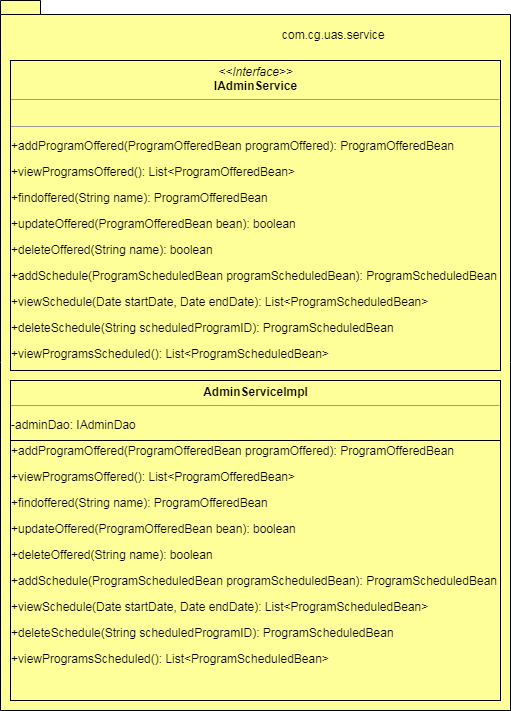

The diagram above was exported from draw.io. Its source (the exported page's mxGraphModel, read from the mxfile embedded in the PNG):
<mxGraphModel dx="1112" dy="377" grid="1" gridSize="10" guides="1" tooltips="1" connect="1" arrows="1" fold="1" page="1" pageScale="1" pageWidth="1100" pageHeight="850" background="#ffffff" math="0" shadow="0">
  <root>
    <mxCell id="0" />
    <mxCell id="1" parent="0" />
    <mxCell id="2" value="package" style="shape=folder;fontStyle=1;spacingTop=10;tabWidth=40;tabHeight=14;tabPosition=left;html=1;fillColor=#FFFF99;" vertex="1" parent="1">
      <mxGeometry x="20" y="20" width="510" height="710" as="geometry" />
    </mxCell>
    <mxCell id="3" value="com.cg.uas.service" style="text;html=1;resizable=0;points=[];autosize=1;align=left;verticalAlign=top;spacingTop=-4;" vertex="1" parent="1">
      <mxGeometry x="300" y="45" width="120" height="20" as="geometry" />
    </mxCell>
    <mxCell id="4" value="&lt;p style=&quot;margin: 0px ; margin-top: 4px ; text-align: center&quot;&gt;&lt;i&gt;&amp;lt;&amp;lt;Interface&amp;gt;&amp;gt;&lt;/i&gt;&lt;br&gt;&lt;b&gt;IAdminService&lt;/b&gt;&lt;/p&gt;&lt;hr size=&quot;1&quot;&gt;&lt;p style=&quot;margin: 0px ; margin-left: 4px&quot;&gt;&lt;br&gt;&lt;/p&gt;&lt;hr size=&quot;1&quot;&gt;&lt;p&gt;+addProgramOffered(ProgramOfferedBean programOffered): ProgramOfferedBean&amp;nbsp;&lt;/p&gt;&lt;p&gt;+viewProgramsOffered(): List&amp;lt;ProgramOfferedBean&amp;gt;&amp;nbsp;&lt;/p&gt;&lt;p&gt;+findoffered(String name): ProgramOfferedBean&amp;nbsp;&lt;/p&gt;&lt;p&gt;+updateOffered(ProgramOfferedBean bean): boolean&amp;nbsp;&lt;/p&gt;&lt;p&gt;+deleteOffered(String name): boolean&amp;nbsp;&lt;/p&gt;&lt;p&gt;+addSchedule(ProgramScheduledBean programScheduledBean): ProgramScheduledBean&amp;nbsp;&lt;/p&gt;&lt;p&gt;+viewSchedule(Date startDate, Date endDate): List&amp;lt;ProgramScheduledBean&amp;gt;&amp;nbsp;&lt;/p&gt;&lt;p&gt;+deleteSchedule(String scheduledProgramID): ProgramScheduledBean&lt;/p&gt;&lt;p&gt;+viewProgramsScheduled(): List&amp;lt;ProgramScheduledBean&amp;gt;&amp;nbsp;&lt;/p&gt;&lt;div&gt;&lt;br&gt;&lt;/div&gt;" style="verticalAlign=top;align=left;overflow=fill;fontSize=12;fontFamily=Helvetica;html=1;fillColor=#FFFF99;" vertex="1" parent="1">
      <mxGeometry x="30" y="80" width="490" height="310" as="geometry" />
    </mxCell>
    <mxCell id="5" value="&lt;p style=&quot;margin: 0px ; margin-top: 4px ; text-align: center&quot;&gt;&lt;b&gt;AdminServiceImpl&lt;/b&gt;&lt;/p&gt;&lt;hr size=&quot;1&quot;&gt;&lt;p&gt;-adminDao:&amp;nbsp;IAdminDao&amp;nbsp;&lt;/p&gt;&lt;p&gt;+addProgramOffered(ProgramOfferedBean programOffered): ProgramOfferedBean&amp;nbsp;&lt;/p&gt;&lt;p&gt;+viewProgramsOffered(): List&amp;lt;ProgramOfferedBean&amp;gt;&amp;nbsp;&lt;/p&gt;&lt;p&gt;+findoffered(String name): ProgramOfferedBean&amp;nbsp;&lt;/p&gt;&lt;p&gt;+updateOffered(ProgramOfferedBean bean): boolean&amp;nbsp;&lt;/p&gt;&lt;p&gt;+deleteOffered(String name): boolean&amp;nbsp;&lt;/p&gt;&lt;p&gt;+addSchedule(ProgramScheduledBean programScheduledBean): ProgramScheduledBean&amp;nbsp;&lt;/p&gt;&lt;p&gt;+viewSchedule(Date startDate, Date endDate): List&amp;lt;ProgramScheduledBean&amp;gt;&amp;nbsp;&lt;/p&gt;&lt;p&gt;+deleteSchedule(String scheduledProgramID): ProgramScheduledBean&lt;/p&gt;&lt;p&gt;+viewProgramsScheduled(): List&amp;lt;ProgramScheduledBean&amp;gt;&amp;nbsp;&lt;/p&gt;&lt;p&gt;&lt;br&gt;&lt;/p&gt;&lt;div&gt;&lt;br&gt;&lt;/div&gt;" style="verticalAlign=top;align=left;overflow=fill;fontSize=12;fontFamily=Helvetica;html=1;fillColor=#FFFF99;" vertex="1" parent="1">
      <mxGeometry x="30" y="400" width="490" height="320" as="geometry" />
    </mxCell>
    <mxCell id="6" value="" style="line;strokeWidth=1;fillColor=none;align=left;verticalAlign=middle;spacingTop=-1;spacingLeft=3;spacingRight=3;rotatable=0;labelPosition=right;points=[];portConstraint=eastwest;" vertex="1" parent="1">
      <mxGeometry x="30" y="456" width="490" height="8" as="geometry" />
    </mxCell>
  </root>
</mxGraphModel>